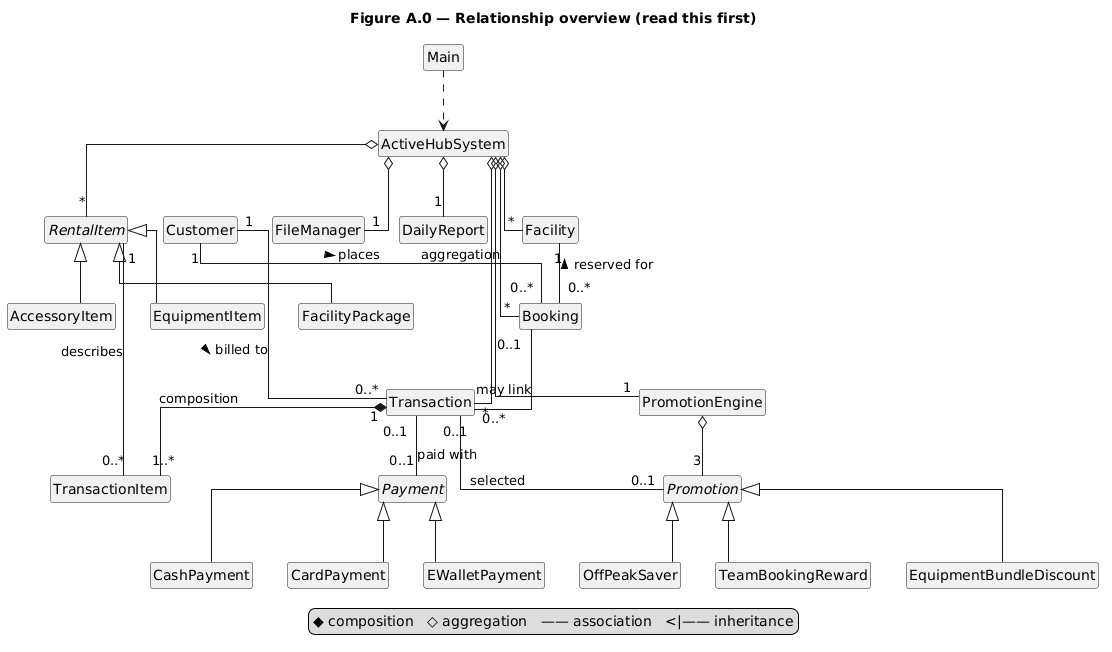

The diagram above was rendered by PlantUML. Its source (embedded in the PNG):
@startuml
skinparam classAttributeIconSize 0
skinparam linetype ortho
hide members
hide circle
title Figure A.0 — Relationship overview (read this first)

class Customer
class Facility
class Booking
class Transaction
class TransactionItem
abstract class RentalItem
class EquipmentItem
class FacilityPackage
class AccessoryItem
abstract class Promotion
class OffPeakSaver
class TeamBookingReward
class EquipmentBundleDiscount
class PromotionEngine
abstract class Payment
class CashPayment
class CardPayment
class EWalletPayment
class ActiveHubSystem
class FileManager
class DailyReport
class Main

Customer "1" -- "0..*" Booking : places >
Facility "1" -- "0..*" Booking : reserved for <
Customer "1" -- "0..*" Transaction : billed to >
Booking "0..1" -- "0..*" Transaction : may link
Transaction "1" *-- "1..*" TransactionItem : composition
RentalItem "1" -- "0..*" TransactionItem : describes
Transaction "0..1" -- "0..1" Promotion : selected
Transaction "0..1" -- "0..1" Payment : paid with

RentalItem <|-- EquipmentItem
RentalItem <|-- FacilityPackage
RentalItem <|-- AccessoryItem
Promotion <|-- OffPeakSaver
Promotion <|-- TeamBookingReward
Promotion <|-- EquipmentBundleDiscount
Payment <|-- CashPayment
Payment <|-- CardPayment
Payment <|-- EWalletPayment

ActiveHubSystem o-- "*" Booking : aggregation
ActiveHubSystem o-- "*" Transaction
ActiveHubSystem o-- "*" RentalItem
ActiveHubSystem o-- "*" Facility
ActiveHubSystem o-- "1" FileManager
ActiveHubSystem o-- "1" DailyReport
ActiveHubSystem o-- "1" PromotionEngine
PromotionEngine o-- "3" Promotion
Main ..> ActiveHubSystem

legend bottom
  ◆ composition   ◇ aggregation   —— association   <|—— inheritance
endlegend
@enduml